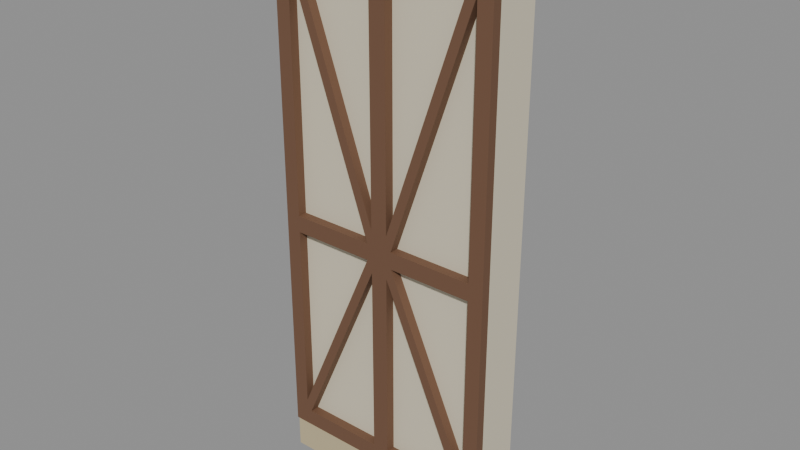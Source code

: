 # Source: rpg-mansion-half-timbered-infill-bay-01.blend  (saved by Blender 4.3.34; exported with 4.5.12 LTS)
import bpy
from mathutils import Matrix  # noqa: F401  (used for matrix-valued properties, if any)

bpy.ops.wm.read_factory_settings(use_empty=True)
scene = bpy.context.scene
scene.name = 'Canonical active export'

# ---- materials (node trees are filled in below, after node groups)
mat_original_plaster = bpy.data.materials.new('Original plaster')
mat_original_stone_001 = bpy.data.materials.new('Original stone.001')
mat_original_wood_trim = bpy.data.materials.new('Original wood trim')
mat_original_wood = bpy.data.materials.new('Original wood')

# ---- material node trees
mat_original_plaster.use_nodes = True; mat_original_plaster.node_tree.nodes.clear()
_N = mat_original_plaster.node_tree.nodes; _L = mat_original_plaster.node_tree.links
n0 = _N.new('ShaderNodeBsdfPrincipled'); n0.name = 'Principled BSDF'; n0.location = (10, 300)
n0.inputs[0].default_value = (0.6867, 0.624, 0.4735, 1.0)
n0.inputs[2].default_value = 0.75
n1 = _N.new('ShaderNodeOutputMaterial'); n1.name = 'Material Output'; n1.location = (300, 300)
_L.new(n0.outputs[0], n1.inputs[0])
n1.is_active_output = True
mat_original_stone_001.use_nodes = True; mat_original_stone_001.node_tree.nodes.clear()
_N = mat_original_stone_001.node_tree.nodes; _L = mat_original_stone_001.node_tree.links
n0 = _N.new('ShaderNodeBsdfPrincipled'); n0.name = 'Principled BSDF'; n0.location = (10, 300)
n0.inputs[0].default_value = (0.552, 0.4621, 0.2789, 1.0)
n0.inputs[2].default_value = 0.75
n1 = _N.new('ShaderNodeOutputMaterial'); n1.name = 'Material Output'; n1.location = (300, 300)
_L.new(n0.outputs[0], n1.inputs[0])
n1.is_active_output = True
mat_original_wood_trim.use_nodes = True; mat_original_wood_trim.node_tree.nodes.clear()
_N = mat_original_wood_trim.node_tree.nodes; _L = mat_original_wood_trim.node_tree.links
n0 = _N.new('ShaderNodeBsdfPrincipled'); n0.name = 'Principled BSDF'; n0.location = (10, 300)
n0.inputs[0].default_value = (0.2664, 0.1413, 0.07036, 1.0)
n0.inputs[2].default_value = 0.75
n1 = _N.new('ShaderNodeOutputMaterial'); n1.name = 'Material Output'; n1.location = (300, 300)
_L.new(n0.outputs[0], n1.inputs[0])
n1.is_active_output = True
mat_original_wood.use_nodes = True; mat_original_wood.node_tree.nodes.clear()
_N = mat_original_wood.node_tree.nodes; _L = mat_original_wood.node_tree.links
n0 = _N.new('ShaderNodeBsdfPrincipled'); n0.name = 'Principled BSDF'; n0.location = (10, 300)
n0.inputs[0].default_value = (0.162, 0.08022, 0.04374, 1.0)
n0.inputs[2].default_value = 0.75
n1 = _N.new('ShaderNodeOutputMaterial'); n1.name = 'Material Output'; n1.location = (300, 300)
_L.new(n0.outputs[0], n1.inputs[0])
n1.is_active_output = True

# ---- meshes
me_full_height_plaster_half_timber_infill_001 = bpy.data.meshes.new('Full-height plaster half-timber infill.001')
me_full_height_plaster_half_timber_infill_001.from_pydata([(-0.6, -0.105, 0.0), (0.6, -0.105, 0.0), (0.6, 0.135, 0.0), (-0.6, 0.135, 0.0), (-0.6, -0.105, 3.0), (0.6, -0.105, 3.0), (0.6, 0.135, 3.0), (-0.6, 0.135, 3.0), (-0.6, -0.145, 0.0), (0.6, -0.145, 0.0), (0.6, -0.105, 0.0), (-0.6, -0.105, 0.0), (-0.6, -0.145, 0.18), (0.6, -0.145, 0.18), (0.6, -0.105, 0.18), (-0.6, -0.105, 0.18), (-0.6, -0.135, 2.9), (0.6, -0.135, 2.9), (0.6, -0.105, 2.9), (-0.6, -0.105, 2.9), (-0.6, -0.135, 3.0), (0.6, -0.135, 3.0), (0.6, -0.105, 3.0), (-0.6, -0.105, 3.0), (-0.6, 0.135, 0.0), (0.6, 0.135, 0.0), (0.6, 0.155, 0.0), (-0.6, 0.155, 0.0), (-0.6, 0.135, 0.16), (0.6, 0.135, 0.16), (0.6, 0.155, 0.16), (-0.6, 0.155, 0.16), (-0.6, -0.155, 0.18), (-0.52, -0.155, 0.18), (-0.52, -0.105, 0.18), (-0.6, -0.105, 0.18), (-0.6, -0.155, 2.9), (-0.52, -0.155, 2.9), (-0.52, -0.105, 2.9), (-0.6, -0.105, 2.9), (0.52, -0.155, 0.18), (0.6, -0.155, 0.18), (0.6, -0.105, 0.18), (0.52, -0.105, 0.18), (0.52, -0.155, 2.9), (0.6, -0.155, 2.9), (0.6, -0.105, 2.9), (0.52, -0.105, 2.9), (-0.52, -0.155, 0.18), (0.52, -0.155, 0.18), (0.52, -0.105, 0.18), (-0.52, -0.105, 0.18), (-0.52, -0.155, 0.27), (0.52, -0.155, 0.27), (0.52, -0.105, 0.27), (-0.52, -0.105, 0.27), (-0.52, -0.155, 2.81), (0.52, -0.155, 2.81), (0.52, -0.105, 2.81), (-0.52, -0.105, 2.81), (-0.52, -0.155, 2.9), (0.52, -0.155, 2.9), (0.52, -0.105, 2.9), (-0.52, -0.105, 2.9), (-0.045, -0.155, 0.27), (0.045, -0.155, 0.27), (0.045, -0.105, 0.27), (-0.045, -0.105, 0.27), (-0.045, -0.155, 2.81), (0.045, -0.155, 2.81), (0.045, -0.105, 2.81), (-0.045, -0.105, 2.81), (-0.52, -0.155, 1.35), (-0.045, -0.155, 1.35), (-0.045, -0.105, 1.35), (-0.52, -0.105, 1.35), (-0.52, -0.155, 1.44), (-0.045, -0.155, 1.44), (-0.045, -0.105, 1.44), (-0.52, -0.105, 1.44), (0.045, -0.155, 1.35), (0.52, -0.155, 1.35), (0.52, -0.105, 1.35), (0.045, -0.105, 1.35), (0.045, -0.155, 1.44), (0.52, -0.155, 1.44), (0.52, -0.105, 1.44), (0.045, -0.105, 1.44), (-0.52, -0.155, 0.3321), (-0.07231, -0.155, 1.35), (-0.045, -0.155, 1.35), (-0.045, -0.155, 1.288), (-0.4927, -0.155, 0.27), (-0.52, -0.155, 0.27), (-0.52, -0.105, 0.3321), (-0.07231, -0.105, 1.35), (-0.045, -0.105, 1.35), (-0.045, -0.105, 1.288), (-0.4927, -0.105, 0.27), (-0.52, -0.105, 0.27), (-0.4935, -0.155, 2.81), (-0.045, -0.155, 1.516), (-0.045, -0.155, 1.44), (-0.07146, -0.155, 1.44), (-0.52, -0.155, 2.734), (-0.52, -0.155, 2.81), (-0.4935, -0.105, 2.81), (-0.045, -0.105, 1.516), (-0.045, -0.105, 1.44), (-0.07146, -0.105, 1.44), (-0.52, -0.105, 2.734), (-0.52, -0.105, 2.81), (0.07231, -0.155, 1.35), (0.52, -0.155, 0.3321), (0.52, -0.155, 0.27), (0.4927, -0.155, 0.27), (0.045, -0.155, 1.288), (0.045, -0.155, 1.35), (0.07231, -0.105, 1.35), (0.52, -0.105, 0.3321), (0.52, -0.105, 0.27), (0.4927, -0.105, 0.27), (0.045, -0.105, 1.288), (0.045, -0.105, 1.35), (0.045, -0.155, 1.516), (0.4935, -0.155, 2.81), (0.52, -0.155, 2.81), (0.52, -0.155, 2.734), (0.07146, -0.155, 1.44), (0.045, -0.155, 1.44), (0.045, -0.105, 1.516), (0.4935, -0.105, 2.81), (0.52, -0.105, 2.81), (0.52, -0.105, 2.734), (0.07146, -0.105, 1.44), (0.045, -0.105, 1.44)], [], [(3, 2, 1, 0), (4, 5, 6, 7), (0, 1, 5, 4), (1, 2, 6, 5), (2, 3, 7, 6), (3, 0, 4, 7), (11, 10, 9, 8), (12, 13, 14, 15), (8, 9, 13, 12), (9, 10, 14, 13), (10, 11, 15, 14), (11, 8, 12, 15), (19, 18, 17, 16), (20, 21, 22, 23), (16, 17, 21, 20), (17, 18, 22, 21), (18, 19, 23, 22), (19, 16, 20, 23), (27, 26, 25, 24), (28, 29, 30, 31), (24, 25, 29, 28), (25, 26, 30, 29), (26, 27, 31, 30), (27, 24, 28, 31), (35, 34, 33, 32), (36, 37, 38, 39), (32, 33, 37, 36), (33, 34, 38, 37), (34, 35, 39, 38), (35, 32, 36, 39), (43, 42, 41, 40), (44, 45, 46, 47), (40, 41, 45, 44), (41, 42, 46, 45), (42, 43, 47, 46), (43, 40, 44, 47), (51, 50, 49, 48), (52, 53, 54, 55), (48, 49, 53, 52), (49, 50, 54, 53), (50, 51, 55, 54), (51, 48, 52, 55), (59, 58, 57, 56), (60, 61, 62, 63), (56, 57, 61, 60), (57, 58, 62, 61), (58, 59, 63, 62), (59, 56, 60, 63), (67, 66, 65, 64), (68, 69, 70, 71), (64, 65, 69, 68), (65, 66, 70, 69), (66, 67, 71, 70), (67, 64, 68, 71), (75, 74, 73, 72), (76, 77, 78, 79), (72, 73, 77, 76), (73, 74, 78, 77), (74, 75, 79, 78), (75, 72, 76, 79), (83, 82, 81, 80), (84, 85, 86, 87), (80, 81, 85, 84), (81, 82, 86, 85), (82, 83, 87, 86), (83, 80, 84, 87), (93, 92, 91, 90, 89, 88), (94, 95, 96, 97, 98, 99), (88, 89, 95, 94), (89, 90, 96, 95), (90, 91, 97, 96), (91, 92, 98, 97), (92, 93, 99, 98), (93, 88, 94, 99), (105, 104, 103, 102, 101, 100), (106, 107, 108, 109, 110, 111), (100, 101, 107, 106), (101, 102, 108, 107), (102, 103, 109, 108), (103, 104, 110, 109), (104, 105, 111, 110), (105, 100, 106, 111), (117, 116, 115, 114, 113, 112), (118, 119, 120, 121, 122, 123), (112, 113, 119, 118), (113, 114, 120, 119), (114, 115, 121, 120), (115, 116, 122, 121), (116, 117, 123, 122), (117, 112, 118, 123), (129, 128, 127, 126, 125, 124), (130, 131, 132, 133, 134, 135), (124, 125, 131, 130), (125, 126, 132, 131), (126, 127, 133, 132), (127, 128, 134, 133), (128, 129, 135, 134), (129, 124, 130, 135)])
me_full_height_plaster_half_timber_infill_001.polygons.foreach_set('material_index', [0, 0, 0, 0, 0, 0, 1, 1, 1, 1, 1, 1, 1, 1, 1, 1, 1, 1, 2, 2, 2, 2, 2, 2, 3, 3, 3, 3, 3, 3, 3, 3, 3, 3, 3, 3, 3, 3, 3, 3, 3, 3, 3, 3, 3, 3, 3, 3, 3, 3, 3, 3, 3, 3, 3, 3, 3, 3, 3, 3, 3, 3, 3, 3, 3, 3, 3, 3, 3, 3, 3, 3, 3, 3, 3, 3, 3, 3, 3, 3, 3, 3, 3, 3, 3, 3, 3, 3, 3, 3, 3, 3, 3, 3, 3, 3, 3, 3])
_uv = me_full_height_plaster_half_timber_infill_001.uv_layers.new(name='UVMap')
_uv.uv.foreach_set('vector', [0.5985, 0.528, 0.8374, 0.528, 0.8374, 0.5758, 0.5985, 0.5758, 0.0005973, 0.5764, 0.2395, 0.5764, 0.2395, 0.6242, 0.0005973, 0.6242, 0.0005973, 0.2395, 0.0005973, 0.0005973, 0.5979, 0.0005973, 0.5979, 0.2395, 0.0005973, 0.5274, 0.0005973, 0.4796, 0.5979, 0.4796, 0.5979, 0.5274, 0.0005973, 0.479, 0.0005973, 0.2401, 0.5979, 0.2401, 0.5979, 0.479, 0.0005973, 0.5758, 0.0005973, 0.528, 0.5979, 0.528, 0.5979, 0.5758, 0.5792, 0.895, 0.8181, 0.895, 0.8181, 0.9029, 0.5792, 0.9029, 0.0005973, 0.9055, 0.2395, 0.9055, 0.2395, 0.9135, 0.0005973, 0.9135, 0.2401, 0.5764, 0.479, 0.5764, 0.479, 0.6122, 0.2401, 0.6122, 0.2401, 0.9135, 0.2401, 0.9055, 0.276, 0.9055, 0.276, 0.9135, 0.4796, 0.5764, 0.7186, 0.5764, 0.7186, 0.6122, 0.4796, 0.6122, 0.2766, 0.9135, 0.2766, 0.9055, 0.3124, 0.9055, 0.3124, 0.9135, 0.313, 0.9055, 0.5519, 0.9055, 0.5519, 0.9115, 0.313, 0.9115, 0.5525, 0.9055, 0.7914, 0.9055, 0.7914, 0.9115, 0.5525, 0.9115, 0.2401, 0.6248, 0.479, 0.6248, 0.479, 0.6447, 0.2401, 0.6447, 0.792, 0.9115, 0.792, 0.9055, 0.8119, 0.9055, 0.8119, 0.9115, 0.4796, 0.6248, 0.7186, 0.6248, 0.7186, 0.6447, 0.4796, 0.6447, 0.8125, 0.9115, 0.8125, 0.9055, 0.8325, 0.9055, 0.8325, 0.9115, 0.0005973, 0.9141, 0.2395, 0.9141, 0.2395, 0.9181, 0.0005973, 0.9181, 0.2401, 0.9141, 0.479, 0.9141, 0.479, 0.9181, 0.2401, 0.9181, 0.7192, 0.5764, 0.9581, 0.5764, 0.9581, 0.6083, 0.7192, 0.6083, 0.4796, 0.9181, 0.4796, 0.9141, 0.5115, 0.9141, 0.5115, 0.9181, 0.0005973, 0.6248, 0.2395, 0.6248, 0.2395, 0.6566, 0.0005973, 0.6566, 0.5121, 0.9181, 0.5121, 0.9141, 0.544, 0.9141, 0.544, 0.9181, 0.4713, 0.8844, 0.4872, 0.8844, 0.4872, 0.8944, 0.4713, 0.8944, 0.4878, 0.8844, 0.5037, 0.8844, 0.5037, 0.8944, 0.4878, 0.8944, 0.0005973, 0.7287, 0.0005973, 0.7128, 0.5422, 0.7128, 0.5422, 0.7287, 0.0005973, 0.7994, 0.0005973, 0.7894, 0.5422, 0.7894, 0.5422, 0.7994, 0.0005973, 0.7452, 0.0005973, 0.7293, 0.5422, 0.7293, 0.5422, 0.7452, 0.0005973, 0.81, 0.0005973, 0.8, 0.5422, 0.8, 0.5422, 0.81, 0.5043, 0.8844, 0.5203, 0.8844, 0.5203, 0.8944, 0.5043, 0.8944, 0.5209, 0.8844, 0.5368, 0.8844, 0.5368, 0.8944, 0.5209, 0.8944, 0.0005973, 0.7618, 0.0005973, 0.7458, 0.5422, 0.7458, 0.5422, 0.7618, 0.0005973, 0.8205, 0.0005973, 0.8106, 0.5422, 0.8106, 0.5422, 0.8205, 0.0005973, 0.7783, 0.0005973, 0.7624, 0.5422, 0.7624, 0.5422, 0.7783, 0.0005973, 0.8311, 0.0005973, 0.8211, 0.5422, 0.8211, 0.5422, 0.8311, 0.0005973, 0.8739, 0.2077, 0.8739, 0.2077, 0.8838, 0.0005973, 0.8838, 0.2083, 0.8739, 0.4153, 0.8739, 0.4153, 0.8838, 0.2083, 0.8838, 0.5069, 0.6943, 0.714, 0.6943, 0.714, 0.7122, 0.5069, 0.7122, 0.3972, 0.8944, 0.3972, 0.8844, 0.4151, 0.8844, 0.4151, 0.8944, 0.7146, 0.6943, 0.9217, 0.6943, 0.9217, 0.7122, 0.7146, 0.7122, 0.4157, 0.8944, 0.4157, 0.8844, 0.4336, 0.8844, 0.4336, 0.8944, 0.4159, 0.8739, 0.623, 0.8739, 0.623, 0.8838, 0.4159, 0.8838, 0.6236, 0.8739, 0.8307, 0.8739, 0.8307, 0.8838, 0.6236, 0.8838, 0.7192, 0.6248, 0.9262, 0.6248, 0.9262, 0.6427, 0.7192, 0.6427, 0.2861, 0.8944, 0.2861, 0.8844, 0.304, 0.8844, 0.304, 0.8944, 0.0005973, 0.6572, 0.2077, 0.6572, 0.2077, 0.6752, 0.0005973, 0.6752, 0.3046, 0.8944, 0.3046, 0.8844, 0.3225, 0.8844, 0.3225, 0.8944, 0.4342, 0.8844, 0.4522, 0.8844, 0.4522, 0.8944, 0.4342, 0.8944, 0.4528, 0.8844, 0.4707, 0.8844, 0.4707, 0.8944, 0.4528, 0.8944, 0.0005973, 0.6937, 0.0005973, 0.6758, 0.5063, 0.6758, 0.5063, 0.6937, 0.0005973, 0.8416, 0.0005973, 0.8317, 0.5063, 0.8317, 0.5063, 0.8416, 0.0005973, 0.7122, 0.0005973, 0.6943, 0.5063, 0.6943, 0.5063, 0.7122, 0.0005973, 0.8522, 0.0005973, 0.8422, 0.5063, 0.8422, 0.5063, 0.8522, 0.8313, 0.8739, 0.9258, 0.8739, 0.9258, 0.8838, 0.8313, 0.8838, 0.0005973, 0.8844, 0.09517, 0.8844, 0.09517, 0.8944, 0.0005973, 0.8944, 0.2083, 0.6572, 0.3028, 0.6572, 0.3028, 0.6752, 0.2083, 0.6752, 0.3231, 0.8944, 0.3231, 0.8844, 0.3411, 0.8844, 0.3411, 0.8944, 0.3034, 0.6572, 0.398, 0.6572, 0.398, 0.6752, 0.3034, 0.6752, 0.3417, 0.8944, 0.3417, 0.8844, 0.3596, 0.8844, 0.3596, 0.8944, 0.09577, 0.8844, 0.1903, 0.8844, 0.1903, 0.8944, 0.09577, 0.8944, 0.1909, 0.8844, 0.2855, 0.8844, 0.2855, 0.8944, 0.1909, 0.8944, 0.3986, 0.6572, 0.4932, 0.6572, 0.4932, 0.6752, 0.3986, 0.6752, 0.3602, 0.8944, 0.3602, 0.8844, 0.3781, 0.8844, 0.3781, 0.8944, 0.4938, 0.6572, 0.5884, 0.6572, 0.5884, 0.6752, 0.4938, 0.6752, 0.3787, 0.8944, 0.3787, 0.8844, 0.3966, 0.8844, 0.3966, 0.8944, 0.5428, 0.7673, 0.5449, 0.7624, 0.7664, 0.7624, 0.7777, 0.7673, 0.7755, 0.7723, 0.5541, 0.7723, 0.4597, 0.7889, 0.2383, 0.7889, 0.2361, 0.7839, 0.2474, 0.7789, 0.4688, 0.7789, 0.471, 0.7839, 0.4446, 0.8633, 0.666, 0.8633, 0.666, 0.8733, 0.4446, 0.8733, 0.8331, 0.911, 0.8331, 0.9055, 0.843, 0.9055, 0.843, 0.911, 0.6006, 0.8844, 0.6129, 0.8844, 0.6129, 0.8944, 0.6006, 0.8944, 0.0005973, 0.8633, 0.222, 0.8633, 0.222, 0.8733, 0.0005973, 0.8733, 0.8542, 0.911, 0.8542, 0.9055, 0.8641, 0.9055, 0.8641, 0.911, 0.6265, 0.8844, 0.6388, 0.8844, 0.6388, 0.8944, 0.6265, 0.8944, 0.7071, 0.7839, 0.7215, 0.7789, 0.9941, 0.7789, 0.9958, 0.7839, 0.9815, 0.7889, 0.7089, 0.7889, 0.5769, 0.9049, 0.3043, 0.9049, 0.2899, 0.9, 0.2916, 0.895, 0.5642, 0.895, 0.5786, 0.9, 0.5069, 0.8422, 0.7795, 0.8422, 0.7795, 0.8522, 0.5069, 0.8522, 0.5374, 0.8844, 0.5526, 0.8844, 0.5526, 0.8944, 0.5374, 0.8944, 0.8753, 0.9108, 0.8753, 0.9055, 0.8852, 0.9055, 0.8852, 0.9108, 0.2738, 0.8528, 0.5464, 0.8528, 0.5464, 0.8627, 0.2738, 0.8627, 0.569, 0.8844, 0.5842, 0.8844, 0.5842, 0.8944, 0.569, 0.8944, 0.8964, 0.9108, 0.8964, 0.9055, 0.9063, 0.9055, 0.9063, 0.9108, 0.4716, 0.7839, 0.4829, 0.7789, 0.7043, 0.7789, 0.7065, 0.7839, 0.6952, 0.7889, 0.4738, 0.7889, 0.2333, 0.7889, 0.01191, 0.7889, 0.0005973, 0.7839, 0.002787, 0.7789, 0.2242, 0.7789, 0.2355, 0.7839, 0.6666, 0.8633, 0.888, 0.8633, 0.888, 0.8733, 0.6666, 0.8733, 0.6394, 0.8844, 0.6518, 0.8844, 0.6518, 0.8944, 0.6394, 0.8944, 0.8647, 0.911, 0.8647, 0.9055, 0.8747, 0.9055, 0.8747, 0.911, 0.2226, 0.8633, 0.444, 0.8633, 0.444, 0.8733, 0.2226, 0.8733, 0.6135, 0.8844, 0.6259, 0.8844, 0.6259, 0.8944, 0.6135, 0.8944, 0.8436, 0.911, 0.8436, 0.9055, 0.8536, 0.9055, 0.8536, 0.911, 0.6524, 0.8894, 0.6541, 0.8844, 0.9267, 0.8844, 0.9411, 0.8894, 0.9394, 0.8944, 0.6668, 0.8944, 0.2749, 0.9049, 0.002323, 0.9049, 0.0005973, 0.9, 0.01495, 0.895, 0.2876, 0.895, 0.2893, 0.9, 0.0005973, 0.8528, 0.2732, 0.8528, 0.2732, 0.8627, 0.0005973, 0.8627, 0.9069, 0.9108, 0.9069, 0.9055, 0.9169, 0.9055, 0.9169, 0.9108, 0.5848, 0.8844, 0.6, 0.8844, 0.6, 0.8944, 0.5848, 0.8944, 0.547, 0.8528, 0.8197, 0.8528, 0.8197, 0.8627, 0.547, 0.8627, 0.8858, 0.9108, 0.8858, 0.9055, 0.8958, 0.9055, 0.8958, 0.9108, 0.5532, 0.8844, 0.5684, 0.8844, 0.5684, 0.8944, 0.5532, 0.8944])
me_full_height_plaster_half_timber_infill_001.materials.append(mat_original_plaster)
me_full_height_plaster_half_timber_infill_001.materials.append(mat_original_stone_001)
me_full_height_plaster_half_timber_infill_001.materials.append(mat_original_wood_trim)
me_full_height_plaster_half_timber_infill_001.materials.append(mat_original_wood)
me_full_height_plaster_half_timber_infill_001.update()

# ---- objects
ob_rpg_mansion_half_timbered_infill_bay_01 = bpy.data.objects.new('rpg-mansion-half-timbered-infill-bay-01', me_full_height_plaster_half_timber_infill_001)

# ---- transforms, parenting, visibility, modifiers, constraints
ob_rpg_mansion_half_timbered_infill_bay_01.location = (0.0, 0.0, 0.0)

# ---- collection membership
scene.collection.objects.link(ob_rpg_mansion_half_timbered_infill_bay_01)

# ---- scene / render settings (as saved in the file)
scene.frame_start = 1; scene.frame_end = 250; scene.frame_set(1)
scene.render.engine = 'BLENDER_EEVEE_NEXT'
scene.render.image_settings.exr_codec = 'NONE'
scene.render.simplify_subdivision_render = 0
scene.render.simplify_child_particles_render = 0.0
scene.eevee.use_volume_custom_range = False
scene.eevee.use_fast_gi = False
scene.eevee.use_shadows = False
scene.view_settings.white_balance_temperature = 0.0
scene.view_settings.white_balance_tint = 0.0
scene.view_settings.white_balance_whitepoint = (2.97, 0.5193, -0.0414)
bpy.context.view_layer.update()

# ---- added for rendering (the .blend has no active camera and no usable light): camera, sun + grey world if the file has none
cam_auto = bpy.data.cameras.new('AutoCamera')
cam_auto.lens = 50.0
cam_auto.sensor_width = 36.0
cam_auto.clip_end = 1000.0
ob_auto_camera = bpy.data.objects.new('AutoCamera', cam_auto)
scene.collection.objects.link(ob_auto_camera)
ob_auto_camera.location = (3.00322, -3.60386, 3.90258)
ob_auto_camera.rotation_euler = (1.09748, -7.21219e-08, 0.694738)
scene.camera = ob_auto_camera
light_auto_sun = bpy.data.lights.new('AutoSun', 'SUN')
light_auto_sun.energy = 3.0
light_auto_sun.angle = 0.0523599
ob_auto_sun = bpy.data.objects.new('AutoSun', light_auto_sun)
scene.collection.objects.link(ob_auto_sun)
ob_auto_sun.rotation_euler = (0.872665, 0.174533, 0.523599)
if scene.world is None:
    world_auto = bpy.data.worlds.new('AutoWorld')
    world_auto.color = (0.3, 0.3, 0.3)
    scene.world = world_auto
bpy.context.view_layer.update()
